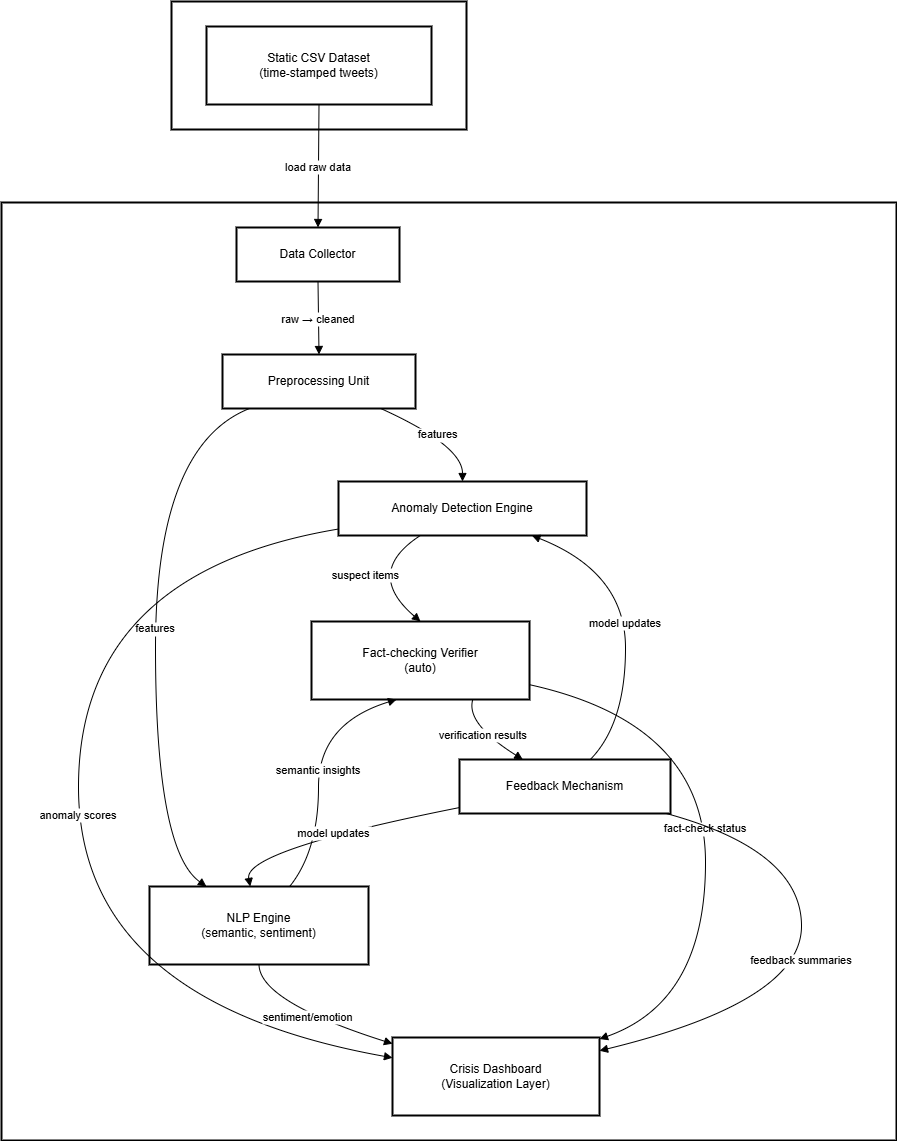

The diagram above was exported from draw.io. Its source (the exported page's mxGraphModel, read from the mxfile embedded in the PNG):
<mxGraphModel dx="1347" dy="741" grid="1" gridSize="10" guides="1" tooltips="1" connect="1" arrows="1" fold="1" page="1" pageScale="1" pageWidth="850" pageHeight="1100" math="0" shadow="0">
  <root>
    <mxCell id="0" />
    <mxCell id="1" parent="0" />
    <mxCell id="QCHw5OYzWvaJLbFtX8EW-49" value="CrisisDetectionSystem" style="whiteSpace=wrap;strokeWidth=2;" vertex="1" parent="1">
      <mxGeometry x="20" y="221" width="895" height="938" as="geometry" />
    </mxCell>
    <mxCell id="QCHw5OYzWvaJLbFtX8EW-50" value="Dataset" style="whiteSpace=wrap;strokeWidth=2;" vertex="1" parent="1">
      <mxGeometry x="190" y="20" width="295" height="128" as="geometry" />
    </mxCell>
    <mxCell id="QCHw5OYzWvaJLbFtX8EW-51" value="Static CSV Dataset&#10;(time‑stamped tweets)" style="whiteSpace=wrap;strokeWidth=2;" vertex="1" parent="1">
      <mxGeometry x="225" y="45" width="225" height="78" as="geometry" />
    </mxCell>
    <mxCell id="QCHw5OYzWvaJLbFtX8EW-52" value="Data Collector" style="whiteSpace=wrap;strokeWidth=2;" vertex="1" parent="1">
      <mxGeometry x="255" y="246" width="163" height="54" as="geometry" />
    </mxCell>
    <mxCell id="QCHw5OYzWvaJLbFtX8EW-53" value="Preprocessing Unit" style="whiteSpace=wrap;strokeWidth=2;" vertex="1" parent="1">
      <mxGeometry x="241" y="373" width="193" height="54" as="geometry" />
    </mxCell>
    <mxCell id="QCHw5OYzWvaJLbFtX8EW-54" value="Anomaly Detection Engine" style="whiteSpace=wrap;strokeWidth=2;" vertex="1" parent="1">
      <mxGeometry x="357" y="500" width="248" height="54" as="geometry" />
    </mxCell>
    <mxCell id="QCHw5OYzWvaJLbFtX8EW-55" value="NLP Engine&#10;(semantic, sentiment)" style="whiteSpace=wrap;strokeWidth=2;" vertex="1" parent="1">
      <mxGeometry x="168" y="905" width="219" height="78" as="geometry" />
    </mxCell>
    <mxCell id="QCHw5OYzWvaJLbFtX8EW-56" value="Fact‑checking Verifier&#10;(auto)" style="whiteSpace=wrap;strokeWidth=2;" vertex="1" parent="1">
      <mxGeometry x="330" y="640" width="218" height="78" as="geometry" />
    </mxCell>
    <mxCell id="QCHw5OYzWvaJLbFtX8EW-57" value="Feedback Mechanism" style="whiteSpace=wrap;strokeWidth=2;" vertex="1" parent="1">
      <mxGeometry x="478" y="778" width="211" height="54" as="geometry" />
    </mxCell>
    <mxCell id="QCHw5OYzWvaJLbFtX8EW-58" value="Crisis Dashboard&#10;(Visualization Layer)" style="whiteSpace=wrap;strokeWidth=2;" vertex="1" parent="1">
      <mxGeometry x="411" y="1056" width="207" height="78" as="geometry" />
    </mxCell>
    <mxCell id="QCHw5OYzWvaJLbFtX8EW-59" value="load raw data" style="curved=1;startArrow=none;endArrow=block;exitX=0.5;exitY=1;entryX=0.5;entryY=0;rounded=0;" edge="1" parent="1" source="QCHw5OYzWvaJLbFtX8EW-51" target="QCHw5OYzWvaJLbFtX8EW-52">
      <mxGeometry relative="1" as="geometry">
        <Array as="points" />
      </mxGeometry>
    </mxCell>
    <mxCell id="QCHw5OYzWvaJLbFtX8EW-60" value="raw → cleaned" style="curved=1;startArrow=none;endArrow=block;exitX=0.5;exitY=1;entryX=0.5;entryY=0;rounded=0;" edge="1" parent="1" source="QCHw5OYzWvaJLbFtX8EW-52" target="QCHw5OYzWvaJLbFtX8EW-53">
      <mxGeometry relative="1" as="geometry">
        <Array as="points" />
      </mxGeometry>
    </mxCell>
    <mxCell id="QCHw5OYzWvaJLbFtX8EW-61" value="features" style="curved=1;startArrow=none;endArrow=block;exitX=0.82;exitY=1;entryX=0.5;entryY=0;rounded=0;" edge="1" parent="1" source="QCHw5OYzWvaJLbFtX8EW-53" target="QCHw5OYzWvaJLbFtX8EW-54">
      <mxGeometry relative="1" as="geometry">
        <Array as="points">
          <mxPoint x="481" y="464" />
        </Array>
      </mxGeometry>
    </mxCell>
    <mxCell id="QCHw5OYzWvaJLbFtX8EW-62" value="features" style="curved=1;startArrow=none;endArrow=block;exitX=0.14;exitY=1;entryX=0.26;entryY=0;rounded=0;" edge="1" parent="1" source="QCHw5OYzWvaJLbFtX8EW-53" target="QCHw5OYzWvaJLbFtX8EW-55">
      <mxGeometry relative="1" as="geometry">
        <Array as="points">
          <mxPoint x="174" y="464" />
          <mxPoint x="174" y="869" />
        </Array>
      </mxGeometry>
    </mxCell>
    <mxCell id="QCHw5OYzWvaJLbFtX8EW-63" value="suspect items" style="curved=1;startArrow=none;endArrow=block;exitX=0.33;exitY=1;entryX=0.5;entryY=0;rounded=0;" edge="1" parent="1" source="QCHw5OYzWvaJLbFtX8EW-54" target="QCHw5OYzWvaJLbFtX8EW-56">
      <mxGeometry relative="1" as="geometry">
        <Array as="points">
          <mxPoint x="382" y="591" />
        </Array>
      </mxGeometry>
    </mxCell>
    <mxCell id="QCHw5OYzWvaJLbFtX8EW-64" value="semantic insights" style="curved=1;startArrow=none;endArrow=block;exitX=0.64;exitY=0;entryX=0.39;entryY=1;rounded=0;" edge="1" parent="1" source="QCHw5OYzWvaJLbFtX8EW-55" target="QCHw5OYzWvaJLbFtX8EW-56">
      <mxGeometry relative="1" as="geometry">
        <Array as="points">
          <mxPoint x="337" y="869" />
          <mxPoint x="337" y="742" />
        </Array>
      </mxGeometry>
    </mxCell>
    <mxCell id="QCHw5OYzWvaJLbFtX8EW-65" value="verification results" style="curved=1;startArrow=none;endArrow=block;exitX=0.74;exitY=1;entryX=0.3;entryY=0;rounded=0;" edge="1" parent="1" source="QCHw5OYzWvaJLbFtX8EW-56" target="QCHw5OYzWvaJLbFtX8EW-57">
      <mxGeometry relative="1" as="geometry">
        <Array as="points">
          <mxPoint x="484" y="742" />
        </Array>
      </mxGeometry>
    </mxCell>
    <mxCell id="QCHw5OYzWvaJLbFtX8EW-66" value="model updates" style="curved=1;startArrow=none;endArrow=block;exitX=0.62;exitY=0;entryX=0.78;entryY=1;rounded=0;" edge="1" parent="1" source="QCHw5OYzWvaJLbFtX8EW-57" target="QCHw5OYzWvaJLbFtX8EW-54">
      <mxGeometry relative="1" as="geometry">
        <Array as="points">
          <mxPoint x="644" y="742" />
          <mxPoint x="644" y="591" />
        </Array>
      </mxGeometry>
    </mxCell>
    <mxCell id="QCHw5OYzWvaJLbFtX8EW-67" value="model updates" style="curved=1;startArrow=none;endArrow=block;exitX=0;exitY=0.89;entryX=0.46;entryY=0;rounded=0;" edge="1" parent="1" source="QCHw5OYzWvaJLbFtX8EW-57" target="QCHw5OYzWvaJLbFtX8EW-55">
      <mxGeometry relative="1" as="geometry">
        <Array as="points">
          <mxPoint x="262" y="869" />
        </Array>
      </mxGeometry>
    </mxCell>
    <mxCell id="QCHw5OYzWvaJLbFtX8EW-68" value="anomaly scores" style="curved=1;startArrow=none;endArrow=block;exitX=0;exitY=0.88;entryX=0;entryY=0.26;rounded=0;" edge="1" parent="1" source="QCHw5OYzWvaJLbFtX8EW-54" target="QCHw5OYzWvaJLbFtX8EW-58">
      <mxGeometry relative="1" as="geometry">
        <Array as="points">
          <mxPoint x="97" y="591" />
          <mxPoint x="97" y="1020" />
        </Array>
      </mxGeometry>
    </mxCell>
    <mxCell id="QCHw5OYzWvaJLbFtX8EW-69" value="sentiment/emotion" style="curved=1;startArrow=none;endArrow=block;exitX=0.5;exitY=1;entryX=0;entryY=0.08;rounded=0;" edge="1" parent="1" source="QCHw5OYzWvaJLbFtX8EW-55" target="QCHw5OYzWvaJLbFtX8EW-58">
      <mxGeometry relative="1" as="geometry">
        <Array as="points">
          <mxPoint x="278" y="1020" />
        </Array>
      </mxGeometry>
    </mxCell>
    <mxCell id="QCHw5OYzWvaJLbFtX8EW-70" value="fact‑check status" style="curved=1;startArrow=none;endArrow=block;exitX=1;exitY=0.81;entryX=1;entryY=0.02;rounded=0;" edge="1" parent="1" source="QCHw5OYzWvaJLbFtX8EW-56" target="QCHw5OYzWvaJLbFtX8EW-58">
      <mxGeometry relative="1" as="geometry">
        <Array as="points">
          <mxPoint x="724" y="742" />
          <mxPoint x="724" y="1020" />
        </Array>
      </mxGeometry>
    </mxCell>
    <mxCell id="QCHw5OYzWvaJLbFtX8EW-71" value="feedback summaries" style="curved=1;startArrow=none;endArrow=block;exitX=0.98;exitY=1;entryX=1;entryY=0.17;rounded=0;" edge="1" parent="1" source="QCHw5OYzWvaJLbFtX8EW-57" target="QCHw5OYzWvaJLbFtX8EW-58">
      <mxGeometry relative="1" as="geometry">
        <Array as="points">
          <mxPoint x="820" y="869" />
          <mxPoint x="820" y="1020" />
        </Array>
      </mxGeometry>
    </mxCell>
  </root>
</mxGraphModel>